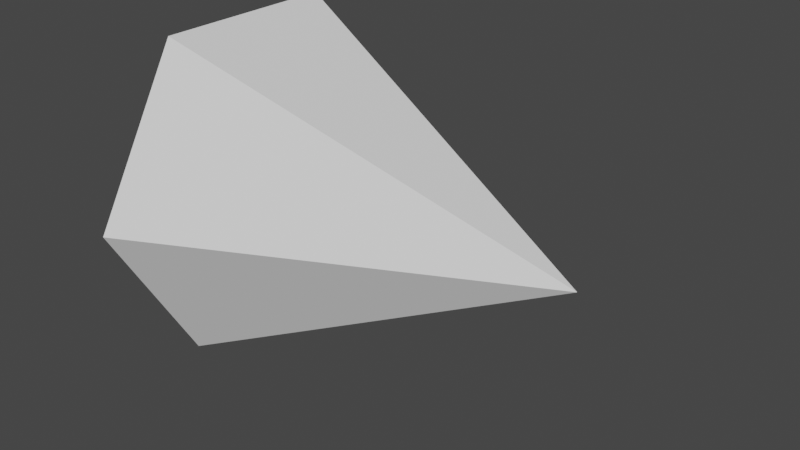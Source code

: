 # Source: test_global_time_keeper.blend  (saved by Blender 2.83.20; exported with 4.5.12 LTS)
import bpy
from mathutils import Matrix  # noqa: F401  (used for matrix-valued properties, if any)

bpy.ops.wm.read_factory_settings(use_empty=True)
scene = bpy.context.scene
scene.name = 'Scene'

# ---- collections
col_collection = bpy.data.collections.new('Collection'); scene.collection.children.link(col_collection)

# ---- world
world_world = bpy.data.worlds.new('World'); scene.world = world_world
world_world.use_nodes = True; world_world.node_tree.nodes.clear()
_N = world_world.node_tree.nodes; _L = world_world.node_tree.links
n0 = _N.new('ShaderNodeOutputWorld'); n0.name = 'World Output'; n0.location = (300, 300)
n1 = _N.new('ShaderNodeBackground'); n1.name = 'Background'; n1.location = (10, 300)
n1.inputs[0].default_value = (0.05088, 0.05088, 0.05088, 1.0)
_L.new(n1.outputs[0], n0.inputs[0])
n0.is_active_output = True
world_world.color = (0.05088, 0.05088, 0.05088)
world_world.use_sun_shadow = False
world_world.sun_shadow_jitter_overblur = 0.0

# ---- meshes
me_mesh = bpy.data.meshes.new('mesh')
me_mesh.from_pydata([(0.5, 0.0, 0.0), (-0.5, 0.5, 0.0), (-0.5, 0.25, 0.433), (-0.5, -0.25, 0.433), (-0.5, -0.5, 6.123e-17), (-0.5, -0.25, -0.433), (-0.5, 0.25, -0.433)], [], [(6, 5, 4, 3, 2, 1), (0, 1, 2), (0, 2, 3), (0, 3, 4), (0, 4, 5), (0, 5, 6), (0, 6, 1)])
_uv = me_mesh.uv_layers.new(name='UVMap')
_uv.uv.foreach_set('vector', [0.001, 0.5, 0.001, 0.5, 0.5, 0.5, 0.999, 0.5, 0.999, 0.5, 0.5, 0.5, 0.5, 0.5, 0.5, 0.5, 0.999, 0.5, 0.5, 0.5, 0.999, 0.5, 0.999, 0.5, 0.5, 0.5, 0.999, 0.5, 0.5, 0.5, 0.5, 0.5, 0.5, 0.5, 0.001, 0.5, 0.5, 0.5, 0.001, 0.5, 0.001, 0.5, 0.5, 0.5, 0.001, 0.5, 0.5, 0.5])
me_mesh.use_remesh_fix_poles = True
me_mesh.use_remesh_preserve_attributes = False
me_mesh.use_mirror_vertex_groups = False
me_mesh.update()

# ---- objects
ob_mesh = bpy.data.objects.new('mesh', me_mesh)

# ---- transforms, parenting, visibility, modifiers, constraints
ob_mesh.location = (0.0, 0.0, 0.0)
ob_mesh.lineart.crease_threshold = 0.0

# ---- collection membership
col_collection.objects.link(ob_mesh)

# ---- scene / render settings (as saved in the file)
scene.frame_start = 1; scene.frame_end = 10; scene.frame_set(1)
scene.render.engine = 'BLENDER_EEVEE_NEXT'
scene.cycles.samples = 128
scene.cycles.sampling_pattern = 'TABULATED_SOBOL'
scene.cycles.use_adaptive_sampling = False
scene.cycles.use_light_tree = False
scene.view_settings.view_transform = 'Filmic'
bpy.context.view_layer.update()

# ---- added for rendering (the .blend has no active camera and no usable light): camera, sun
cam_auto = bpy.data.cameras.new('AutoCamera')
cam_auto.lens = 50.0
cam_auto.sensor_width = 36.0
cam_auto.clip_end = 1000.0
ob_auto_camera = bpy.data.objects.new('AutoCamera', cam_auto)
scene.collection.objects.link(ob_auto_camera)
ob_auto_camera.location = (1.53431, -1.84117, 1.22745)
ob_auto_camera.rotation_euler = (1.09748, -7.21219e-08, 0.694738)
scene.camera = ob_auto_camera
light_auto_sun = bpy.data.lights.new('AutoSun', 'SUN')
light_auto_sun.energy = 3.0
light_auto_sun.angle = 0.0523599
ob_auto_sun = bpy.data.objects.new('AutoSun', light_auto_sun)
scene.collection.objects.link(ob_auto_sun)
ob_auto_sun.rotation_euler = (0.872665, 0.174533, 0.523599)
bpy.context.view_layer.update()
